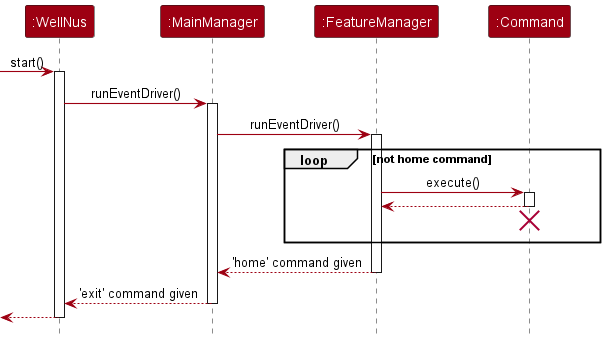

The diagram above was rendered by PlantUML. Its source (embedded in the PNG):
@startuml
'https://plantuml.com/sequence-diagram
!include style.puml
skinparam arrowThickness 1.1
skinparam arrowColor MODEL_COLOR
skinparam classBackgroundColor MODEL_COLOR
hide footbox

participant ":WellNus" as WellNus MODEL_COLOR
participant ":MainManager" as MainManager MODEL_COLOR
participant ":FeatureManager" as FeatureManager MODEL_COLOR
participant ":Command" as Command MODEL_COLOR

[-> WellNus : start()
activate WellNus
WellNus -> MainManager: runEventDriver()
activate MainManager
MainManager -> FeatureManager: runEventDriver()
activate FeatureManager
loop not home command
FeatureManager -> Command : execute()
activate Command
Command --> FeatureManager
deactivate Command
Command -[hidden]-> FeatureManager
destroy Command
Command -[hidden]-> FeatureManager
end
FeatureManager --> MainManager : 'home' command given
deactivate FeatureManager
MainManager --> WellNus : 'exit' command given
deactivate MainManager
[<--WellNus
deactivate WellNus
@enduml